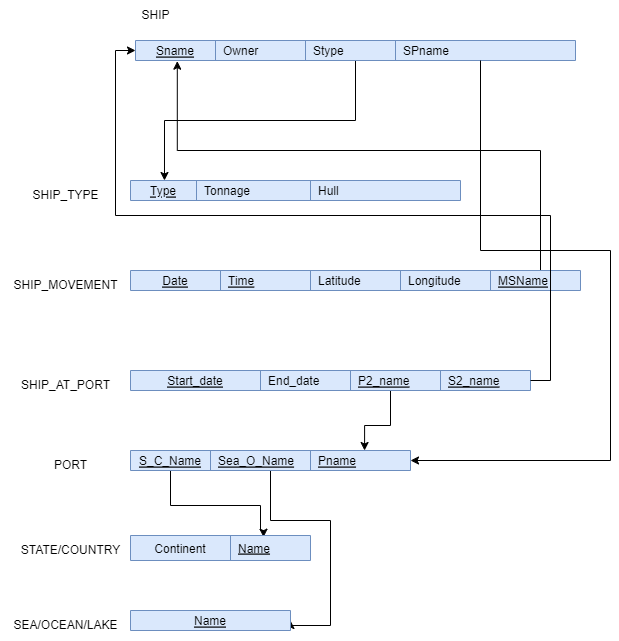

The diagram above was exported from draw.io. Its source (the exported page's mxGraphModel, read from the mxfile embedded in the PNG):
<mxGraphModel dx="1500" dy="767" grid="1" gridSize="10" guides="1" tooltips="1" connect="1" arrows="1" fold="1" page="1" pageScale="1" pageWidth="827" pageHeight="1169" math="0" shadow="0">
  <root>
    <mxCell id="0" />
    <mxCell id="1" parent="0" />
    <mxCell id="YkZobDEh6DsLlSUCP2Zv-29" style="edgeStyle=orthogonalEdgeStyle;rounded=0;orthogonalLoop=1;jettySize=auto;html=1;entryX=0.103;entryY=0;entryDx=0;entryDy=0;entryPerimeter=0;" edge="1" parent="1" source="YkZobDEh6DsLlSUCP2Zv-1" target="YkZobDEh6DsLlSUCP2Zv-24">
      <mxGeometry relative="1" as="geometry" />
    </mxCell>
    <mxCell id="YkZobDEh6DsLlSUCP2Zv-1" value="" style="shape=table;startSize=0;container=1;collapsible=1;childLayout=tableLayout;fixedRows=1;rowLines=0;fontStyle=0;align=center;resizeLast=1;strokeColor=#6c8ebf;fillColor=#dae8fc;collapsible=0;" vertex="1" parent="1">
      <mxGeometry x="95" y="190" width="440" height="20" as="geometry" />
    </mxCell>
    <mxCell id="YkZobDEh6DsLlSUCP2Zv-2" value="" style="shape=tableRow;horizontal=0;startSize=0;swimlaneHead=0;swimlaneBody=0;fillColor=none;collapsible=0;dropTarget=0;points=[[0,0.5],[1,0.5]];portConstraint=eastwest;top=0;left=0;right=0;bottom=0;" vertex="1" parent="YkZobDEh6DsLlSUCP2Zv-1">
      <mxGeometry width="440" height="20" as="geometry" />
    </mxCell>
    <mxCell id="YkZobDEh6DsLlSUCP2Zv-3" value="Sname" style="shape=partialRectangle;connectable=0;fillColor=none;top=0;left=0;bottom=0;right=0;editable=1;overflow=hidden;fontStyle=4" vertex="1" parent="YkZobDEh6DsLlSUCP2Zv-2">
      <mxGeometry width="80" height="20" as="geometry">
        <mxRectangle width="80" height="20" as="alternateBounds" />
      </mxGeometry>
    </mxCell>
    <mxCell id="YkZobDEh6DsLlSUCP2Zv-14" value="Owner" style="shape=partialRectangle;connectable=0;fillColor=none;top=0;left=0;bottom=0;right=0;align=left;spacingLeft=6;overflow=hidden;fontStyle=0" vertex="1" parent="YkZobDEh6DsLlSUCP2Zv-2">
      <mxGeometry x="80" width="90" height="20" as="geometry">
        <mxRectangle width="90" height="20" as="alternateBounds" />
      </mxGeometry>
    </mxCell>
    <mxCell id="YkZobDEh6DsLlSUCP2Zv-15" value="Stype" style="shape=partialRectangle;connectable=0;fillColor=none;top=0;left=0;bottom=0;right=0;align=left;spacingLeft=6;overflow=hidden;fontStyle=0" vertex="1" parent="YkZobDEh6DsLlSUCP2Zv-2">
      <mxGeometry x="170" width="90" height="20" as="geometry">
        <mxRectangle width="90" height="20" as="alternateBounds" />
      </mxGeometry>
    </mxCell>
    <mxCell id="YkZobDEh6DsLlSUCP2Zv-4" value="SPname" style="shape=partialRectangle;connectable=0;fillColor=none;top=0;left=0;bottom=0;right=0;align=left;spacingLeft=6;overflow=hidden;fontStyle=0" vertex="1" parent="YkZobDEh6DsLlSUCP2Zv-2">
      <mxGeometry x="260" width="180" height="20" as="geometry">
        <mxRectangle width="180" height="20" as="alternateBounds" />
      </mxGeometry>
    </mxCell>
    <mxCell id="YkZobDEh6DsLlSUCP2Zv-32" style="edgeStyle=orthogonalEdgeStyle;rounded=0;orthogonalLoop=1;jettySize=auto;html=1;entryX=0.095;entryY=1.033;entryDx=0;entryDy=0;entryPerimeter=0;" edge="1" parent="1" source="YkZobDEh6DsLlSUCP2Zv-10" target="YkZobDEh6DsLlSUCP2Zv-2">
      <mxGeometry relative="1" as="geometry">
        <mxPoint x="350" y="400" as="targetPoint" />
        <Array as="points">
          <mxPoint x="500" y="300" />
          <mxPoint x="137" y="300" />
          <mxPoint x="137" y="211" />
        </Array>
      </mxGeometry>
    </mxCell>
    <mxCell id="YkZobDEh6DsLlSUCP2Zv-10" value="" style="shape=table;startSize=0;container=1;collapsible=1;childLayout=tableLayout;fixedRows=1;rowLines=0;fontStyle=0;align=center;resizeLast=1;strokeColor=#6c8ebf;fillColor=#dae8fc;collapsible=0;" vertex="1" parent="1">
      <mxGeometry x="90" y="420" width="450" height="20" as="geometry" />
    </mxCell>
    <mxCell id="YkZobDEh6DsLlSUCP2Zv-11" value="" style="shape=tableRow;horizontal=0;startSize=0;swimlaneHead=0;swimlaneBody=0;fillColor=none;collapsible=0;dropTarget=0;points=[[0,0.5],[1,0.5]];portConstraint=eastwest;top=0;left=0;right=0;bottom=0;" vertex="1" parent="YkZobDEh6DsLlSUCP2Zv-10">
      <mxGeometry width="450" height="20" as="geometry" />
    </mxCell>
    <mxCell id="YkZobDEh6DsLlSUCP2Zv-12" value="Date" style="shape=partialRectangle;connectable=0;fillColor=none;top=0;left=0;bottom=0;right=0;editable=1;overflow=hidden;fontStyle=4" vertex="1" parent="YkZobDEh6DsLlSUCP2Zv-11">
      <mxGeometry width="90" height="20" as="geometry">
        <mxRectangle width="90" height="20" as="alternateBounds" />
      </mxGeometry>
    </mxCell>
    <mxCell id="YkZobDEh6DsLlSUCP2Zv-13" value="Time" style="shape=partialRectangle;connectable=0;fillColor=none;top=0;left=0;bottom=0;right=0;align=left;spacingLeft=6;overflow=hidden;fontStyle=4" vertex="1" parent="YkZobDEh6DsLlSUCP2Zv-11">
      <mxGeometry x="90" width="90" height="20" as="geometry">
        <mxRectangle width="90" height="20" as="alternateBounds" />
      </mxGeometry>
    </mxCell>
    <mxCell id="YkZobDEh6DsLlSUCP2Zv-18" value="Latitude" style="shape=partialRectangle;connectable=0;fillColor=none;top=0;left=0;bottom=0;right=0;align=left;spacingLeft=6;overflow=hidden;fontStyle=0" vertex="1" parent="YkZobDEh6DsLlSUCP2Zv-11">
      <mxGeometry x="180" width="90" height="20" as="geometry">
        <mxRectangle width="90" height="20" as="alternateBounds" />
      </mxGeometry>
    </mxCell>
    <mxCell id="YkZobDEh6DsLlSUCP2Zv-19" value="Longitude" style="shape=partialRectangle;connectable=0;fillColor=none;top=0;left=0;bottom=0;right=0;align=left;spacingLeft=6;overflow=hidden;fontStyle=0" vertex="1" parent="YkZobDEh6DsLlSUCP2Zv-11">
      <mxGeometry x="270" width="90" height="20" as="geometry">
        <mxRectangle width="90" height="20" as="alternateBounds" />
      </mxGeometry>
    </mxCell>
    <mxCell id="YkZobDEh6DsLlSUCP2Zv-20" value="MSName" style="shape=partialRectangle;connectable=0;fillColor=none;top=0;left=0;bottom=0;right=0;align=left;spacingLeft=6;overflow=hidden;fontStyle=4" vertex="1" parent="YkZobDEh6DsLlSUCP2Zv-11">
      <mxGeometry x="360" width="90" height="20" as="geometry">
        <mxRectangle width="90" height="20" as="alternateBounds" />
      </mxGeometry>
    </mxCell>
    <mxCell id="YkZobDEh6DsLlSUCP2Zv-22" value="SHIP" style="text;html=1;resizable=0;autosize=1;align=center;verticalAlign=middle;points=[];fillColor=none;strokeColor=none;rounded=0;" vertex="1" parent="1">
      <mxGeometry x="90" y="150" width="50" height="30" as="geometry" />
    </mxCell>
    <mxCell id="YkZobDEh6DsLlSUCP2Zv-23" value="" style="shape=table;startSize=0;container=1;collapsible=1;childLayout=tableLayout;fixedRows=1;rowLines=0;fontStyle=0;align=center;resizeLast=1;strokeColor=#6c8ebf;fillColor=#dae8fc;collapsible=0;" vertex="1" parent="1">
      <mxGeometry x="90" y="330" width="330" height="20" as="geometry" />
    </mxCell>
    <mxCell id="YkZobDEh6DsLlSUCP2Zv-24" value="" style="shape=tableRow;horizontal=0;startSize=0;swimlaneHead=0;swimlaneBody=0;fillColor=none;collapsible=0;dropTarget=0;points=[[0,0.5],[1,0.5]];portConstraint=eastwest;top=0;left=0;right=0;bottom=0;" vertex="1" parent="YkZobDEh6DsLlSUCP2Zv-23">
      <mxGeometry width="330" height="20" as="geometry" />
    </mxCell>
    <mxCell id="YkZobDEh6DsLlSUCP2Zv-25" value="Type" style="shape=partialRectangle;connectable=0;fillColor=none;top=0;left=0;bottom=0;right=0;editable=1;overflow=hidden;fontStyle=4" vertex="1" parent="YkZobDEh6DsLlSUCP2Zv-24">
      <mxGeometry width="66" height="20" as="geometry">
        <mxRectangle width="66" height="20" as="alternateBounds" />
      </mxGeometry>
    </mxCell>
    <mxCell id="YkZobDEh6DsLlSUCP2Zv-26" value="Tonnage" style="shape=partialRectangle;connectable=0;fillColor=none;top=0;left=0;bottom=0;right=0;align=left;spacingLeft=6;overflow=hidden;fontStyle=0" vertex="1" parent="YkZobDEh6DsLlSUCP2Zv-24">
      <mxGeometry x="66" width="114" height="20" as="geometry">
        <mxRectangle width="114" height="20" as="alternateBounds" />
      </mxGeometry>
    </mxCell>
    <mxCell id="YkZobDEh6DsLlSUCP2Zv-27" value="Hull" style="shape=partialRectangle;connectable=0;fillColor=none;top=0;left=0;bottom=0;right=0;align=left;spacingLeft=6;overflow=hidden;fontStyle=0" vertex="1" parent="YkZobDEh6DsLlSUCP2Zv-24">
      <mxGeometry x="180" width="150" height="20" as="geometry">
        <mxRectangle width="150" height="20" as="alternateBounds" />
      </mxGeometry>
    </mxCell>
    <mxCell id="YkZobDEh6DsLlSUCP2Zv-71" style="edgeStyle=orthogonalEdgeStyle;rounded=0;orthogonalLoop=1;jettySize=auto;html=1;entryX=0.836;entryY=0;entryDx=0;entryDy=0;entryPerimeter=0;" edge="1" parent="1" source="YkZobDEh6DsLlSUCP2Zv-33" target="YkZobDEh6DsLlSUCP2Zv-45">
      <mxGeometry relative="1" as="geometry">
        <Array as="points">
          <mxPoint x="350" y="575" />
          <mxPoint x="324" y="575" />
        </Array>
      </mxGeometry>
    </mxCell>
    <mxCell id="YkZobDEh6DsLlSUCP2Zv-33" value="" style="shape=table;startSize=0;container=1;collapsible=1;childLayout=tableLayout;fixedRows=1;rowLines=0;fontStyle=0;align=center;resizeLast=1;strokeColor=#6c8ebf;fillColor=#dae8fc;collapsible=0;" vertex="1" parent="1">
      <mxGeometry x="90" y="520" width="400" height="20" as="geometry" />
    </mxCell>
    <mxCell id="YkZobDEh6DsLlSUCP2Zv-34" value="" style="shape=tableRow;horizontal=0;startSize=0;swimlaneHead=0;swimlaneBody=0;fillColor=none;collapsible=0;dropTarget=0;points=[[0,0.5],[1,0.5]];portConstraint=eastwest;top=0;left=0;right=0;bottom=0;" vertex="1" parent="YkZobDEh6DsLlSUCP2Zv-33">
      <mxGeometry width="400" height="20" as="geometry" />
    </mxCell>
    <mxCell id="YkZobDEh6DsLlSUCP2Zv-35" value="Start_date" style="shape=partialRectangle;connectable=0;fillColor=none;top=0;left=0;bottom=0;right=0;editable=1;overflow=hidden;fontStyle=4" vertex="1" parent="YkZobDEh6DsLlSUCP2Zv-34">
      <mxGeometry width="130" height="20" as="geometry">
        <mxRectangle width="130" height="20" as="alternateBounds" />
      </mxGeometry>
    </mxCell>
    <mxCell id="YkZobDEh6DsLlSUCP2Zv-36" value="End_date" style="shape=partialRectangle;connectable=0;fillColor=none;top=0;left=0;bottom=0;right=0;align=left;spacingLeft=6;overflow=hidden;" vertex="1" parent="YkZobDEh6DsLlSUCP2Zv-34">
      <mxGeometry x="130" width="90" height="20" as="geometry">
        <mxRectangle width="90" height="20" as="alternateBounds" />
      </mxGeometry>
    </mxCell>
    <mxCell id="YkZobDEh6DsLlSUCP2Zv-39" value="P2_name" style="shape=partialRectangle;connectable=0;fillColor=none;top=0;left=0;bottom=0;right=0;align=left;spacingLeft=6;overflow=hidden;fontStyle=4" vertex="1" parent="YkZobDEh6DsLlSUCP2Zv-34">
      <mxGeometry x="220" width="90" height="20" as="geometry">
        <mxRectangle width="90" height="20" as="alternateBounds" />
      </mxGeometry>
    </mxCell>
    <mxCell id="YkZobDEh6DsLlSUCP2Zv-40" value="S2_name" style="shape=partialRectangle;connectable=0;fillColor=none;top=0;left=0;bottom=0;right=0;align=left;spacingLeft=6;overflow=hidden;fontStyle=4" vertex="1" parent="YkZobDEh6DsLlSUCP2Zv-34">
      <mxGeometry x="310" width="90" height="20" as="geometry">
        <mxRectangle width="90" height="20" as="alternateBounds" />
      </mxGeometry>
    </mxCell>
    <mxCell id="YkZobDEh6DsLlSUCP2Zv-37" value="SHIP_TYPE" style="text;html=1;resizable=0;autosize=1;align=center;verticalAlign=middle;points=[];fillColor=none;strokeColor=none;rounded=0;" vertex="1" parent="1">
      <mxGeometry x="-20" y="330" width="90" height="30" as="geometry" />
    </mxCell>
    <mxCell id="YkZobDEh6DsLlSUCP2Zv-42" value="SHIP_MOVEMENT" style="text;html=1;align=center;verticalAlign=middle;resizable=0;points=[];autosize=1;strokeColor=none;fillColor=none;" vertex="1" parent="1">
      <mxGeometry x="-40" y="420" width="130" height="30" as="geometry" />
    </mxCell>
    <mxCell id="YkZobDEh6DsLlSUCP2Zv-43" value="SHIP_AT_PORT" style="text;html=1;align=center;verticalAlign=middle;resizable=0;points=[];autosize=1;strokeColor=none;fillColor=none;" vertex="1" parent="1">
      <mxGeometry x="-30" y="520" width="110" height="30" as="geometry" />
    </mxCell>
    <mxCell id="YkZobDEh6DsLlSUCP2Zv-65" style="edgeStyle=orthogonalEdgeStyle;rounded=0;orthogonalLoop=1;jettySize=auto;html=1;entryX=0.739;entryY=0.067;entryDx=0;entryDy=0;entryPerimeter=0;" edge="1" parent="1" source="YkZobDEh6DsLlSUCP2Zv-44" target="YkZobDEh6DsLlSUCP2Zv-53">
      <mxGeometry relative="1" as="geometry">
        <mxPoint x="220" y="680" as="targetPoint" />
        <Array as="points">
          <mxPoint x="130" y="655" />
          <mxPoint x="220" y="655" />
          <mxPoint x="220" y="680" />
          <mxPoint x="223" y="680" />
        </Array>
      </mxGeometry>
    </mxCell>
    <mxCell id="YkZobDEh6DsLlSUCP2Zv-73" style="edgeStyle=orthogonalEdgeStyle;rounded=0;orthogonalLoop=1;jettySize=auto;html=1;entryX=1;entryY=0.5;entryDx=0;entryDy=0;" edge="1" parent="1" source="YkZobDEh6DsLlSUCP2Zv-44" target="YkZobDEh6DsLlSUCP2Zv-61">
      <mxGeometry relative="1" as="geometry">
        <Array as="points">
          <mxPoint x="230" y="670" />
          <mxPoint x="290" y="670" />
          <mxPoint x="290" y="775" />
        </Array>
      </mxGeometry>
    </mxCell>
    <mxCell id="YkZobDEh6DsLlSUCP2Zv-44" value="" style="shape=table;startSize=0;container=1;collapsible=1;childLayout=tableLayout;fixedRows=1;rowLines=0;fontStyle=0;align=center;resizeLast=1;strokeColor=#6c8ebf;fillColor=#dae8fc;collapsible=0;" vertex="1" parent="1">
      <mxGeometry x="90" y="600" width="280" height="20" as="geometry" />
    </mxCell>
    <mxCell id="YkZobDEh6DsLlSUCP2Zv-45" value="" style="shape=tableRow;horizontal=0;startSize=0;swimlaneHead=0;swimlaneBody=0;fillColor=none;collapsible=0;dropTarget=0;points=[[0,0.5],[1,0.5]];portConstraint=eastwest;top=0;left=0;right=0;bottom=0;" vertex="1" parent="YkZobDEh6DsLlSUCP2Zv-44">
      <mxGeometry width="280" height="20" as="geometry" />
    </mxCell>
    <mxCell id="YkZobDEh6DsLlSUCP2Zv-46" value="S_C_Name" style="shape=partialRectangle;connectable=0;fillColor=none;top=0;left=0;bottom=0;right=0;editable=1;overflow=hidden;fontStyle=4" vertex="1" parent="YkZobDEh6DsLlSUCP2Zv-45">
      <mxGeometry width="80" height="20" as="geometry">
        <mxRectangle width="80" height="20" as="alternateBounds" />
      </mxGeometry>
    </mxCell>
    <mxCell id="YkZobDEh6DsLlSUCP2Zv-47" value="Sea_O_Name" style="shape=partialRectangle;connectable=0;fillColor=none;top=0;left=0;bottom=0;right=0;align=left;spacingLeft=6;overflow=hidden;labelBackgroundColor=none;fontStyle=4" vertex="1" parent="YkZobDEh6DsLlSUCP2Zv-45">
      <mxGeometry x="80" width="100" height="20" as="geometry">
        <mxRectangle width="100" height="20" as="alternateBounds" />
      </mxGeometry>
    </mxCell>
    <mxCell id="YkZobDEh6DsLlSUCP2Zv-49" value="Pname" style="shape=partialRectangle;connectable=0;fillColor=none;top=0;left=0;bottom=0;right=0;align=left;spacingLeft=6;overflow=hidden;labelBackgroundColor=none;fontStyle=4" vertex="1" parent="YkZobDEh6DsLlSUCP2Zv-45">
      <mxGeometry x="180" width="100" height="20" as="geometry">
        <mxRectangle width="100" height="20" as="alternateBounds" />
      </mxGeometry>
    </mxCell>
    <mxCell id="YkZobDEh6DsLlSUCP2Zv-48" value="PORT" style="text;html=1;align=center;verticalAlign=middle;resizable=0;points=[];autosize=1;strokeColor=none;fillColor=none;" vertex="1" parent="1">
      <mxGeometry y="600" width="60" height="30" as="geometry" />
    </mxCell>
    <mxCell id="YkZobDEh6DsLlSUCP2Zv-50" value="STATE/COUNTRY" style="text;html=1;align=center;verticalAlign=middle;resizable=0;points=[];autosize=1;strokeColor=none;fillColor=none;" vertex="1" parent="1">
      <mxGeometry x="-30" y="685" width="120" height="30" as="geometry" />
    </mxCell>
    <mxCell id="YkZobDEh6DsLlSUCP2Zv-51" value="SEA/OCEAN/LAKE" style="text;html=1;align=center;verticalAlign=middle;resizable=0;points=[];autosize=1;strokeColor=none;fillColor=none;" vertex="1" parent="1">
      <mxGeometry x="-40" y="760" width="130" height="30" as="geometry" />
    </mxCell>
    <mxCell id="YkZobDEh6DsLlSUCP2Zv-52" value="" style="shape=table;startSize=0;container=1;collapsible=1;childLayout=tableLayout;fixedRows=1;rowLines=0;fontStyle=0;align=center;resizeLast=1;strokeColor=#6c8ebf;fillColor=#dae8fc;collapsible=0;labelBackgroundColor=none;" vertex="1" parent="1">
      <mxGeometry x="90" y="685" width="180" height="25" as="geometry" />
    </mxCell>
    <mxCell id="YkZobDEh6DsLlSUCP2Zv-53" value="" style="shape=tableRow;horizontal=0;startSize=0;swimlaneHead=0;swimlaneBody=0;fillColor=none;collapsible=0;dropTarget=0;points=[[0,0.5],[1,0.5]];portConstraint=eastwest;top=0;left=0;right=0;bottom=0;labelBackgroundColor=none;" vertex="1" parent="YkZobDEh6DsLlSUCP2Zv-52">
      <mxGeometry width="180" height="25" as="geometry" />
    </mxCell>
    <mxCell id="YkZobDEh6DsLlSUCP2Zv-54" value="Continent" style="shape=partialRectangle;connectable=0;fillColor=none;top=0;left=0;bottom=0;right=0;editable=1;overflow=hidden;labelBackgroundColor=none;" vertex="1" parent="YkZobDEh6DsLlSUCP2Zv-53">
      <mxGeometry width="100" height="25" as="geometry">
        <mxRectangle width="100" height="25" as="alternateBounds" />
      </mxGeometry>
    </mxCell>
    <mxCell id="YkZobDEh6DsLlSUCP2Zv-55" value="Name" style="shape=partialRectangle;connectable=0;fillColor=none;top=0;left=0;bottom=0;right=0;align=left;spacingLeft=6;overflow=hidden;labelBackgroundColor=none;fontStyle=4" vertex="1" parent="YkZobDEh6DsLlSUCP2Zv-53">
      <mxGeometry x="100" width="80" height="25" as="geometry">
        <mxRectangle width="80" height="25" as="alternateBounds" />
      </mxGeometry>
    </mxCell>
    <mxCell id="YkZobDEh6DsLlSUCP2Zv-60" value="" style="shape=table;startSize=0;container=1;collapsible=1;childLayout=tableLayout;fixedRows=1;rowLines=0;fontStyle=0;align=center;resizeLast=1;strokeColor=#6c8ebf;fillColor=#dae8fc;collapsible=0;labelBackgroundColor=none;" vertex="1" parent="1">
      <mxGeometry x="90" y="760" width="160" height="20" as="geometry" />
    </mxCell>
    <mxCell id="YkZobDEh6DsLlSUCP2Zv-61" value="" style="shape=tableRow;horizontal=0;startSize=0;swimlaneHead=0;swimlaneBody=0;fillColor=none;collapsible=0;dropTarget=0;points=[[0,0.5],[1,0.5]];portConstraint=eastwest;top=0;left=0;right=0;bottom=0;labelBackgroundColor=none;" vertex="1" parent="YkZobDEh6DsLlSUCP2Zv-60">
      <mxGeometry width="160" height="20" as="geometry" />
    </mxCell>
    <mxCell id="YkZobDEh6DsLlSUCP2Zv-62" value="Name" style="shape=partialRectangle;connectable=0;fillColor=none;top=0;left=0;bottom=0;right=0;editable=1;overflow=hidden;labelBackgroundColor=none;fontStyle=4" vertex="1" parent="YkZobDEh6DsLlSUCP2Zv-61">
      <mxGeometry width="160" height="20" as="geometry">
        <mxRectangle width="160" height="20" as="alternateBounds" />
      </mxGeometry>
    </mxCell>
    <mxCell id="YkZobDEh6DsLlSUCP2Zv-74" style="edgeStyle=orthogonalEdgeStyle;rounded=0;orthogonalLoop=1;jettySize=auto;html=1;entryX=1;entryY=0.5;entryDx=0;entryDy=0;" edge="1" parent="1" source="YkZobDEh6DsLlSUCP2Zv-2" target="YkZobDEh6DsLlSUCP2Zv-45">
      <mxGeometry relative="1" as="geometry">
        <Array as="points">
          <mxPoint x="440" y="400" />
          <mxPoint x="570" y="400" />
          <mxPoint x="570" y="610" />
        </Array>
      </mxGeometry>
    </mxCell>
    <mxCell id="YkZobDEh6DsLlSUCP2Zv-75" style="edgeStyle=orthogonalEdgeStyle;rounded=0;orthogonalLoop=1;jettySize=auto;html=1;entryX=0;entryY=0.5;entryDx=0;entryDy=0;" edge="1" parent="1" source="YkZobDEh6DsLlSUCP2Zv-34" target="YkZobDEh6DsLlSUCP2Zv-2">
      <mxGeometry relative="1" as="geometry" />
    </mxCell>
  </root>
</mxGraphModel>